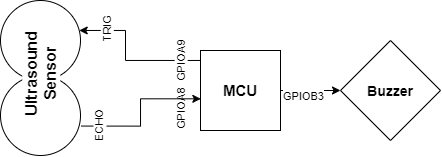

The diagram above was exported from draw.io. Its source (the exported page's mxGraphModel, read from the mxfile embedded in the PNG):
<mxGraphModel dx="599" dy="271" grid="1" gridSize="10" guides="1" tooltips="1" connect="1" arrows="1" fold="1" page="1" pageScale="1" pageWidth="4681" pageHeight="3300" math="0" shadow="0">
  <root>
    <mxCell id="0" />
    <mxCell id="1" parent="0" />
    <mxCell id="HUi0ABuN0_xAhszKcidN-9" style="edgeStyle=orthogonalEdgeStyle;rounded=0;orthogonalLoop=1;jettySize=auto;html=1;" edge="1" parent="1" source="HUi0ABuN0_xAhszKcidN-1" target="HUi0ABuN0_xAhszKcidN-2">
      <mxGeometry relative="1" as="geometry">
        <Array as="points">
          <mxPoint x="345" y="150" />
          <mxPoint x="345" y="120" />
        </Array>
      </mxGeometry>
    </mxCell>
    <mxCell id="HUi0ABuN0_xAhszKcidN-10" value="GPIOA9" style="edgeLabel;html=1;align=center;verticalAlign=middle;resizable=0;points=[];rotation=-90;" vertex="1" connectable="0" parent="HUi0ABuN0_xAhszKcidN-9">
      <mxGeometry x="0.2979" y="-1" relative="1" as="geometry">
        <mxPoint x="54" y="23" as="offset" />
      </mxGeometry>
    </mxCell>
    <mxCell id="HUi0ABuN0_xAhszKcidN-11" value="TRIG" style="edgeLabel;html=1;align=center;verticalAlign=middle;resizable=0;points=[];rotation=-90;" vertex="1" connectable="0" parent="HUi0ABuN0_xAhszKcidN-9">
      <mxGeometry x="0.827" y="-2" relative="1" as="geometry">
        <mxPoint x="14" as="offset" />
      </mxGeometry>
    </mxCell>
    <mxCell id="HUi0ABuN0_xAhszKcidN-13" value="GPIOA8" style="edgeLabel;html=1;align=center;verticalAlign=middle;resizable=0;points=[];rotation=-90;labelBackgroundColor=#FFFFFF;" vertex="1" connectable="0" parent="HUi0ABuN0_xAhszKcidN-9">
      <mxGeometry x="0.2979" y="-1" relative="1" as="geometry">
        <mxPoint x="54" y="71" as="offset" />
      </mxGeometry>
    </mxCell>
    <mxCell id="HUi0ABuN0_xAhszKcidN-12" style="edgeStyle=orthogonalEdgeStyle;rounded=0;orthogonalLoop=1;jettySize=auto;html=1;exitX=0.004;exitY=0.604;exitDx=0;exitDy=0;entryX=1.008;entryY=0.632;entryDx=0;entryDy=0;entryPerimeter=0;exitPerimeter=0;startArrow=classic;startFill=1;endArrow=none;endFill=0;" edge="1" parent="1" source="HUi0ABuN0_xAhszKcidN-1" target="HUi0ABuN0_xAhszKcidN-3">
      <mxGeometry relative="1" as="geometry" />
    </mxCell>
    <mxCell id="HUi0ABuN0_xAhszKcidN-14" value="ECHO" style="edgeLabel;html=1;align=center;verticalAlign=middle;resizable=0;points=[];rotation=-90;" vertex="1" connectable="0" parent="HUi0ABuN0_xAhszKcidN-12">
      <mxGeometry x="0.7427" relative="1" as="geometry">
        <mxPoint as="offset" />
      </mxGeometry>
    </mxCell>
    <mxCell id="HUi0ABuN0_xAhszKcidN-1" value="&lt;font style=&quot;font-size: 15px&quot;&gt;&lt;b&gt;MCU&lt;/b&gt;&lt;/font&gt;" style="whiteSpace=wrap;html=1;aspect=fixed;" vertex="1" parent="1">
      <mxGeometry x="420" y="140" width="80" height="80" as="geometry" />
    </mxCell>
    <mxCell id="HUi0ABuN0_xAhszKcidN-2" value="" style="ellipse;whiteSpace=wrap;html=1;aspect=fixed;" vertex="1" parent="1">
      <mxGeometry x="220" y="90" width="80" height="80" as="geometry" />
    </mxCell>
    <mxCell id="HUi0ABuN0_xAhszKcidN-3" value="" style="ellipse;whiteSpace=wrap;html=1;aspect=fixed;" vertex="1" parent="1">
      <mxGeometry x="220" y="165" width="80" height="80" as="geometry" />
    </mxCell>
    <mxCell id="HUi0ABuN0_xAhszKcidN-4" value="&lt;font style=&quot;font-size: 16px&quot;&gt;&lt;b&gt;Ultrasound Sensor&lt;/b&gt;&lt;/font&gt;" style="text;html=1;align=center;verticalAlign=middle;whiteSpace=wrap;rounded=0;rotation=-90;labelBackgroundColor=#ffffff;" vertex="1" parent="1">
      <mxGeometry x="223.75" y="150" width="72.5" height="27.5" as="geometry" />
    </mxCell>
    <mxCell id="HUi0ABuN0_xAhszKcidN-7" style="edgeStyle=orthogonalEdgeStyle;rounded=0;orthogonalLoop=1;jettySize=auto;html=1;entryX=1;entryY=0.5;entryDx=0;entryDy=0;endArrow=none;endFill=0;startArrow=classic;startFill=1;" edge="1" parent="1" source="HUi0ABuN0_xAhszKcidN-6" target="HUi0ABuN0_xAhszKcidN-1">
      <mxGeometry relative="1" as="geometry" />
    </mxCell>
    <mxCell id="HUi0ABuN0_xAhszKcidN-8" value="GPIOB3" style="edgeLabel;html=1;align=center;verticalAlign=middle;resizable=0;points=[];" vertex="1" connectable="0" parent="HUi0ABuN0_xAhszKcidN-7">
      <mxGeometry x="0.2349" relative="1" as="geometry">
        <mxPoint y="6" as="offset" />
      </mxGeometry>
    </mxCell>
    <mxCell id="HUi0ABuN0_xAhszKcidN-6" value="&lt;b&gt;&lt;font style=&quot;font-size: 14px&quot;&gt;Buzzer&lt;/font&gt;&lt;/b&gt;" style="rhombus;whiteSpace=wrap;html=1;" vertex="1" parent="1">
      <mxGeometry x="560" y="130" width="100" height="100" as="geometry" />
    </mxCell>
  </root>
</mxGraphModel>